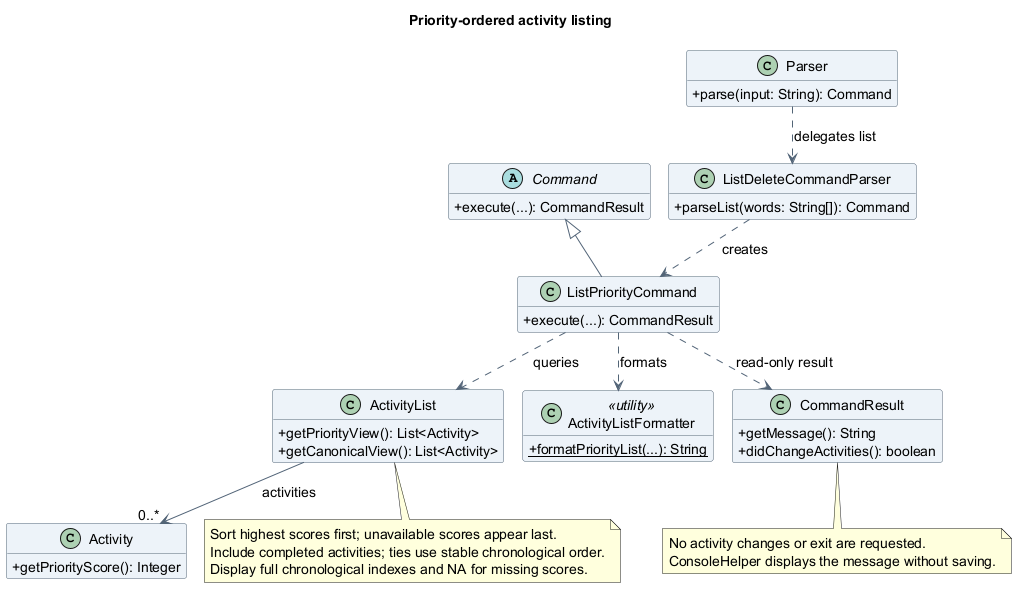

The diagram above was rendered by PlantUML. Its source (embedded in the PNG):
@startuml
!pragma layout smetana
title Priority-ordered activity listing
skinparam backgroundColor white
skinparam shadowing false
skinparam defaultFontName SansSerif
skinparam defaultFontSize 14
skinparam ArrowColor #526477
skinparam classAttributeIconSize 0
skinparam classBackgroundColor #EDF3F8
skinparam classBorderColor #526477
hide empty members

abstract class Command {
  +execute(...): CommandResult
}
class Parser {
  +parse(input: String): Command
}
class ListDeleteCommandParser {
  +parseList(words: String[]): Command
}
class ListPriorityCommand {
  +execute(...): CommandResult
}
class ActivityList {
  +getPriorityView(): List<Activity>
  +getCanonicalView(): List<Activity>
}
class Activity {
  +getPriorityScore(): Integer
}
class ActivityListFormatter <<utility>> {
  {static} +formatPriorityList(...): String
}
class CommandResult {
  +getMessage(): String
  +didChangeActivities(): boolean
}
Command <|-- ListPriorityCommand
Parser ..> ListDeleteCommandParser : delegates list
ListDeleteCommandParser ..> ListPriorityCommand : creates
ListPriorityCommand ..> ActivityList : queries
ListPriorityCommand ..> ActivityListFormatter : formats
ListPriorityCommand ..> CommandResult : read-only result
ActivityList --> "0..*" Activity : activities
note bottom of ActivityList
  Sort highest scores first; unavailable scores appear last.
  Include completed activities; ties use stable chronological order.
  Display full chronological indexes and NA for missing scores.
end note
note bottom of CommandResult
  No activity changes or exit are requested.
  ConsoleHelper displays the message without saving.
end note
@enduml